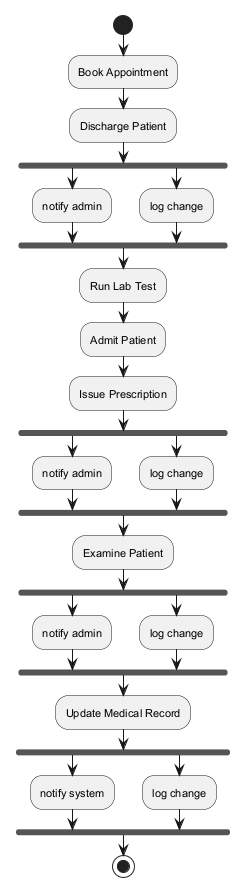

The diagram above was rendered by PlantUML. Its source (embedded in the PNG):
@startuml
skinparam monochrome true
skinparam defaultFontSize 11
start
:Book Appointment;
:Discharge Patient;
fork
:notify admin;
fork again
:log change;
end fork
:Run Lab Test;
:Admit Patient;
:Issue Prescription;
fork
:notify admin;
fork again
:log change;
end fork
:Examine Patient;
fork
:notify admin;
fork again
:log change;
end fork
:Update Medical Record;
fork
:notify system;
fork again
:log change;
end fork
stop
@enduml